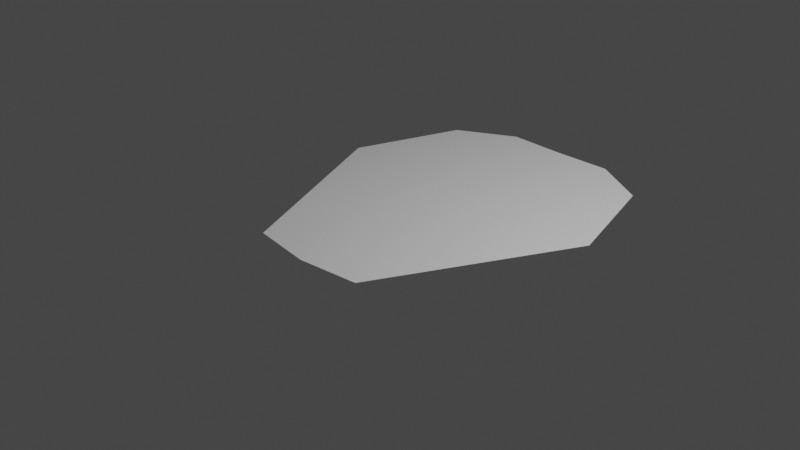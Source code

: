 # Source: explanation.blend  (saved by Blender 2.93.21; exported with 4.5.12 LTS)
import bpy
from mathutils import Matrix  # noqa: F401  (used for matrix-valued properties, if any)

bpy.ops.wm.read_factory_settings(use_empty=True)
scene = bpy.context.scene
scene.name = 'Scene'

# ---- collections
col_collection = bpy.data.collections.new('Collection'); scene.collection.children.link(col_collection)

# ---- world
world_world = bpy.data.worlds.new('World'); scene.world = world_world
world_world.use_nodes = True; world_world.node_tree.nodes.clear()
_N = world_world.node_tree.nodes; _L = world_world.node_tree.links
n0 = _N.new('ShaderNodeOutputWorld'); n0.name = 'World Output'; n0.location = (300, 300)
n1 = _N.new('ShaderNodeBackground'); n1.name = 'Background'; n1.location = (10, 300)
n1.inputs[0].default_value = (0.05088, 0.05088, 0.05088, 1.0)
_L.new(n1.outputs[0], n0.inputs[0])
n0.is_active_output = True
world_world.color = (0.05088, 0.05088, 0.05088)
world_world.use_sun_shadow = False
world_world.sun_shadow_jitter_overblur = 0.0

# ---- cameras
cam_camera = bpy.data.cameras.new('Camera')
cam_camera.clip_end = 100.0
cam_camera.ortho_scale = 7.314

# ---- lights
light_light = bpy.data.lights.new('Light', 'POINT')
light_light.transmission_factor = 0.0
light_light.energy = 1000.0
light_light.shadow_soft_size = 0.1
light_light.shadow_maximum_resolution = 0.006
light_light.use_absolute_resolution = True

# ---- meshes
me_plane = bpy.data.meshes.new('Plane')
me_plane.from_pydata([(0.0, -1.278, 0.0), (0.6897, -1.196, 0.0), (0.0, 0.9183, 0.0), (1.686, 0.9347, 0.0), (0.0, 2.159, 0.0), (1.294, 2.176, 0.0), (0.0, 2.519, 0.0), (0.6571, 2.535, 0.0)], [(5, 6), (3, 4), (1, 2)], [(0, 1, 3, 2), (2, 3, 5, 4), (4, 5, 7, 6)])
_uv = me_plane.uv_layers.new(name='UVMap')
_uv.uv.foreach_set('vector', [0.0, 0.0, 1.0, 0.0, 1.0, 1.0, 0.0, 1.0, 0.0, 1.0, 1.0, 1.0, 1.0, 1.0, 0.0, 1.0, 0.0, 1.0, 1.0, 1.0, 1.0, 1.0, 0.0, 1.0])
me_plane.use_remesh_fix_poles = True
me_plane.use_remesh_preserve_attributes = False
me_plane.update()

# ---- objects
ob_light = bpy.data.objects.new('Light', light_light)
ob_camera = bpy.data.objects.new('Camera', cam_camera)
ob_plane = bpy.data.objects.new('Plane', me_plane)

# ---- transforms, parenting, visibility, modifiers, constraints
ob_light.location = (4.076, 1.005, 5.904)
ob_light.rotation_euler = (0.6503, 0.05522, 1.866)
ob_light.lock_rotations_4d = False
ob_light.empty_display_type = 'ARROWS'
ob_light.color = (0.0, 0.0, 0.0, 0.0)
ob_light.lineart.crease_threshold = 0.0
ob_camera.location = (7.359, -6.926, 4.958)
ob_camera.rotation_euler = (1.109, 0.0, 0.8149)
ob_camera.lock_rotations_4d = False
ob_camera.empty_display_type = 'ARROWS'
ob_camera.color = (0.0, 0.0, 0.0, 0.0)
ob_camera.display_type = 'WIRE'
ob_camera.lineart.crease_threshold = 0.0
ob_plane.location = (0.0, 0.0, 0.0)
_m = ob_plane.modifiers.new('Mirror', 'MIRROR')
_m.use_clip = True

# ---- collection membership
col_collection.objects.link(ob_light)
col_collection.objects.link(ob_camera)
col_collection.objects.link(ob_plane)

# ---- scene / render settings (as saved in the file)
scene.camera = ob_camera
scene.frame_start = 1; scene.frame_end = 250; scene.frame_set(1)
scene.render.engine = 'BLENDER_EEVEE_NEXT'
scene.cycles.use_denoising = False
scene.cycles.samples = 128
scene.cycles.sampling_pattern = 'TABULATED_SOBOL'
scene.cycles.use_adaptive_sampling = False
scene.cycles.use_light_tree = False
scene.view_settings.view_transform = 'Filmic'
bpy.context.view_layer.update()
